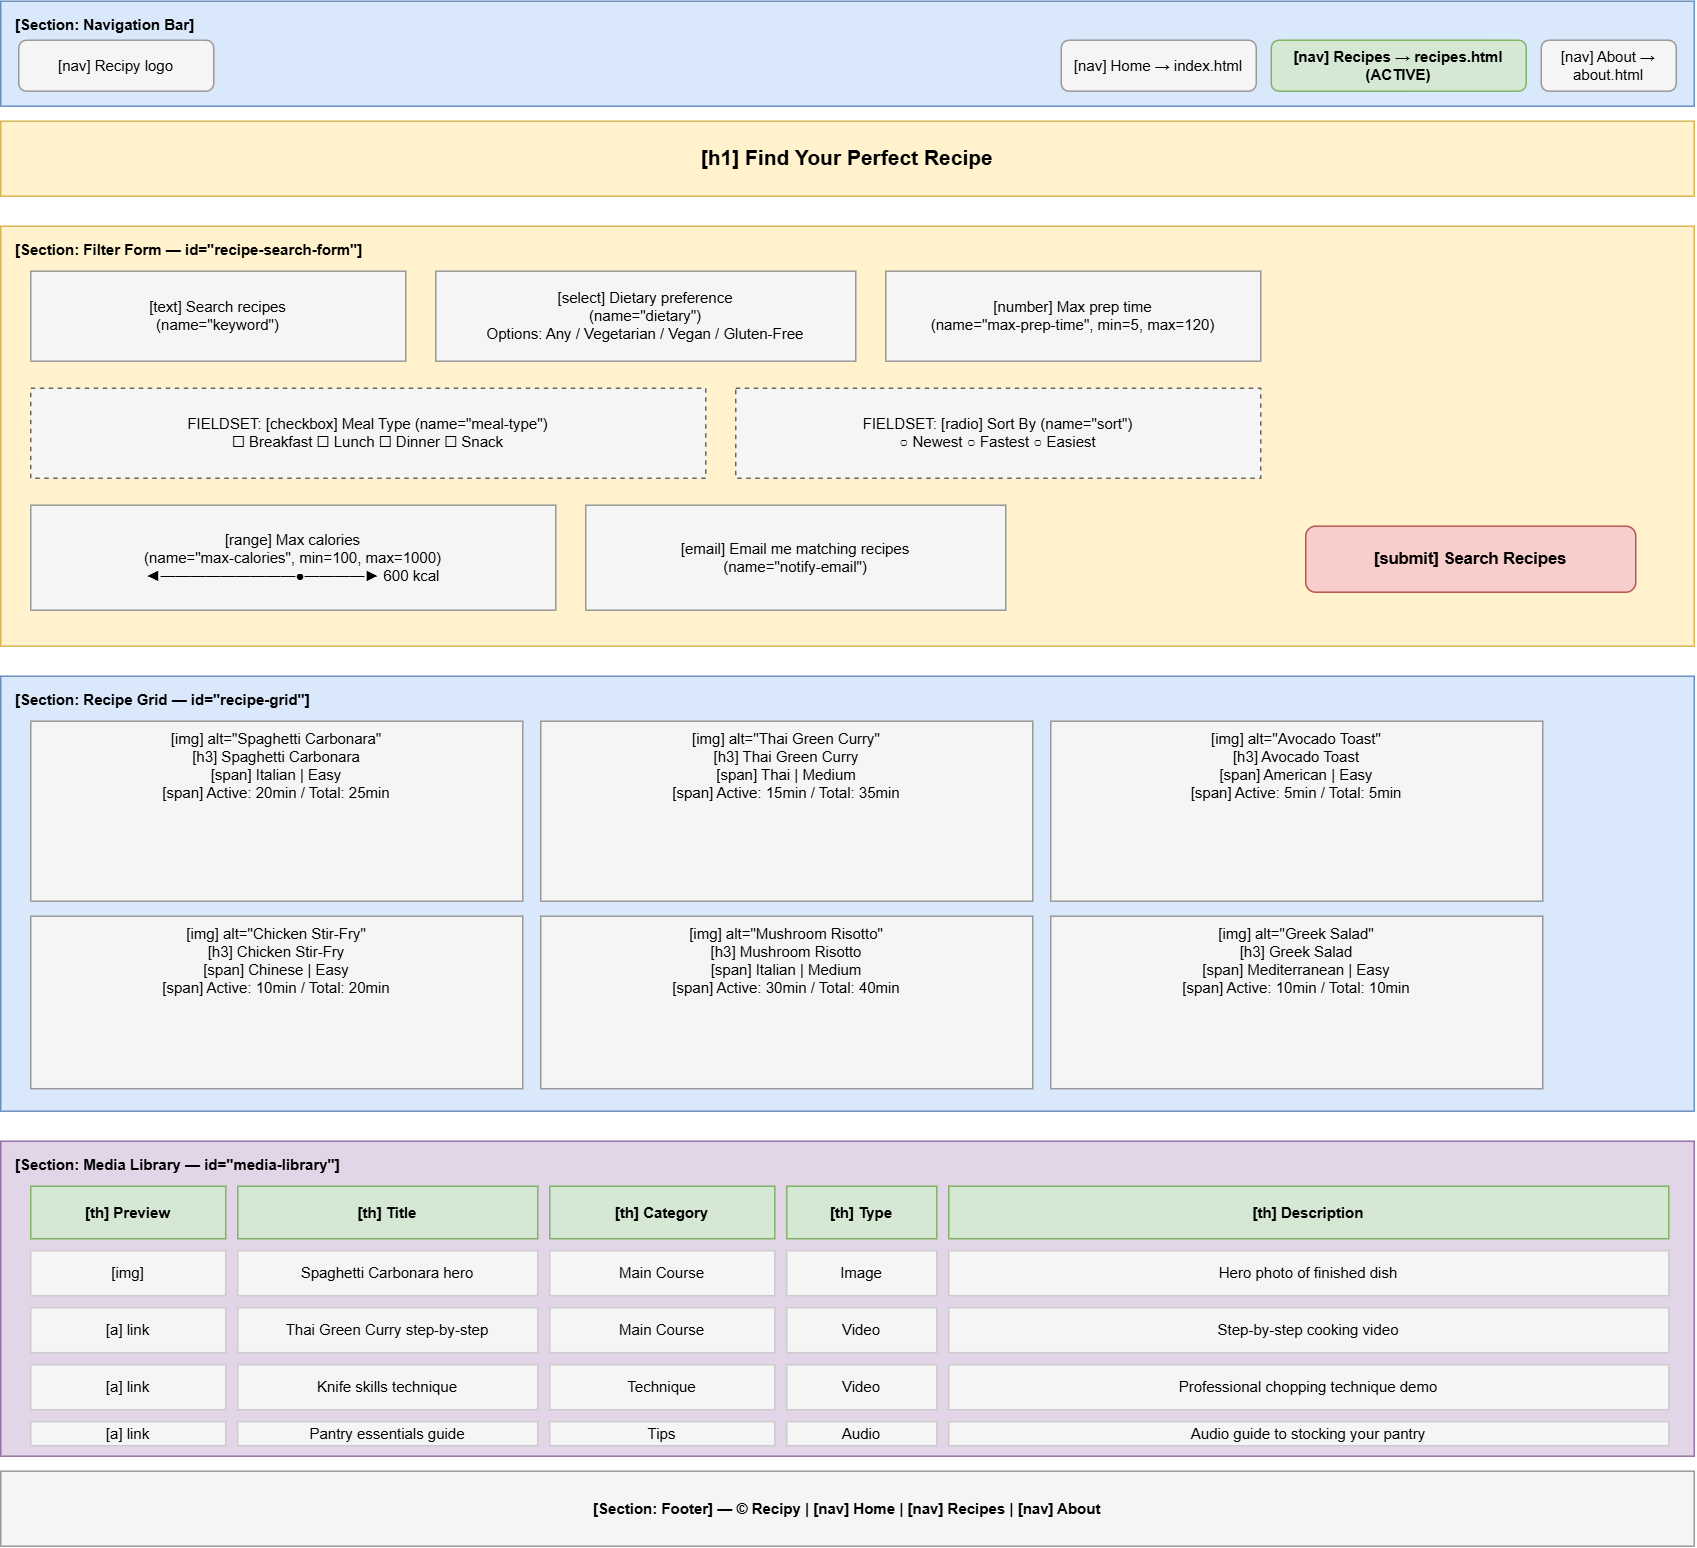

The diagram above was exported from draw.io. Its source (the exported page's mxGraphModel, read from the mxfile embedded in the PNG):
<mxGraphModel dx="1471" dy="1080" grid="1" gridSize="10" guides="1" tooltips="1" connect="1" arrows="1" fold="1" page="1" pageScale="1" pageWidth="1169" pageHeight="1100" math="0" shadow="0">
  <root>
    <mxCell id="0" />
    <mxCell id="1" parent="0" />
    <mxCell id="2" parent="1" style="rounded=0;whiteSpace=wrap;html=1;verticalAlign=top;align=left;spacingTop=4;spacingLeft=8;fontSize=10;fontStyle=1;fillColor=#dae8fc;strokeColor=#6c8ebf;" value="[Section: Navigation Bar]" vertex="1">
      <mxGeometry height="70" width="1129" x="20" y="20" as="geometry" />
    </mxCell>
    <mxCell id="3" parent="1" style="rounded=1;whiteSpace=wrap;html=1;fontSize=10;fillColor=#f5f5f5;strokeColor=#999999;" value="[nav] Recipy logo" vertex="1">
      <mxGeometry height="34" width="130" x="32" y="46" as="geometry" />
    </mxCell>
    <mxCell id="4" parent="1" style="rounded=1;whiteSpace=wrap;html=1;fontSize=10;fillColor=#f5f5f5;strokeColor=#999999;" value="[nav] Home → index.html" vertex="1">
      <mxGeometry height="34" width="130" x="727" y="46" as="geometry" />
    </mxCell>
    <mxCell id="5" parent="1" style="rounded=1;whiteSpace=wrap;html=1;fontSize=10;fillColor=#d5e8d4;strokeColor=#82b366;fontStyle=1;" value="[nav] Recipes → recipes.html (ACTIVE)" vertex="1">
      <mxGeometry height="34" width="170" x="867" y="46" as="geometry" />
    </mxCell>
    <mxCell id="6" parent="1" style="rounded=1;whiteSpace=wrap;html=1;fontSize=10;fillColor=#f5f5f5;strokeColor=#999999;" value="[nav] About → about.html" vertex="1">
      <mxGeometry height="34" width="90" x="1047" y="46" as="geometry" />
    </mxCell>
    <mxCell id="7" parent="1" style="rounded=0;whiteSpace=wrap;html=1;fontSize=14;fontStyle=1;fillColor=#fff2cc;strokeColor=#d6b656;" value="[h1] Find Your Perfect Recipe" vertex="1">
      <mxGeometry height="50" width="1129" x="20" y="100" as="geometry" />
    </mxCell>
    <mxCell id="8" parent="1" style="rounded=0;whiteSpace=wrap;html=1;verticalAlign=top;align=left;spacingTop=4;spacingLeft=8;fontSize=10;fontStyle=1;fillColor=#fff2cc;strokeColor=#d6b656;" value="[Section: Filter Form — id=&quot;recipe-search-form&quot;]" vertex="1">
      <mxGeometry height="280" width="1129" x="20" y="170" as="geometry" />
    </mxCell>
    <mxCell id="9" parent="1" style="rounded=0;whiteSpace=wrap;html=1;fontSize=10;fillColor=#f5f5f5;strokeColor=#999999;" value="[text] Search recipes&#10;(name=&quot;keyword&quot;)" vertex="1">
      <mxGeometry height="60" width="250" x="40" y="200" as="geometry" />
    </mxCell>
    <mxCell id="10" parent="1" style="rounded=0;whiteSpace=wrap;html=1;fontSize=10;fillColor=#f5f5f5;strokeColor=#999999;" value="[select] Dietary preference&#10;(name=&quot;dietary&quot;)&#10;Options: Any / Vegetarian / Vegan / Gluten-Free" vertex="1">
      <mxGeometry height="60" width="280" x="310" y="200" as="geometry" />
    </mxCell>
    <mxCell id="11" parent="1" style="rounded=0;whiteSpace=wrap;html=1;fontSize=10;fillColor=#f5f5f5;strokeColor=#999999;" value="[number] Max prep time&#10;(name=&quot;max-prep-time&quot;, min=5, max=120)" vertex="1">
      <mxGeometry height="60" width="250" x="610" y="200" as="geometry" />
    </mxCell>
    <mxCell id="12" parent="1" style="rounded=0;whiteSpace=wrap;html=1;fontSize=10;fillColor=#f5f5f5;strokeColor=#666666;dashed=1;" value="FIELDSET: [checkbox] Meal Type (name=&quot;meal-type&quot;)&#10;☐ Breakfast  ☐ Lunch  ☐ Dinner  ☐ Snack" vertex="1">
      <mxGeometry height="60" width="450" x="40" y="278" as="geometry" />
    </mxCell>
    <mxCell id="13" parent="1" style="rounded=0;whiteSpace=wrap;html=1;fontSize=10;fillColor=#f5f5f5;strokeColor=#666666;dashed=1;" value="FIELDSET: [radio] Sort By (name=&quot;sort&quot;)&#10;○ Newest  ○ Fastest  ○ Easiest" vertex="1">
      <mxGeometry height="60" width="350" x="510" y="278" as="geometry" />
    </mxCell>
    <mxCell id="14" parent="1" style="rounded=0;whiteSpace=wrap;html=1;fontSize=10;fillColor=#f5f5f5;strokeColor=#999999;" value="[range] Max calories&#10;(name=&quot;max-calories&quot;, min=100, max=1000)&#10;◄━━━━━━━━━●━━━━► 600 kcal" vertex="1">
      <mxGeometry height="70" width="350" x="40" y="356" as="geometry" />
    </mxCell>
    <mxCell id="15" parent="1" style="rounded=0;whiteSpace=wrap;html=1;fontSize=10;fillColor=#f5f5f5;strokeColor=#999999;" value="[email] Email me matching recipes&#10;(name=&quot;notify-email&quot;)" vertex="1">
      <mxGeometry height="70" width="280" x="410" y="356" as="geometry" />
    </mxCell>
    <mxCell id="16" parent="1" style="rounded=1;whiteSpace=wrap;html=1;fontSize=11;fontStyle=1;fillColor=#f8cecc;strokeColor=#b85450;" value="[submit] Search Recipes" vertex="1">
      <mxGeometry height="44" width="220" x="890" y="370" as="geometry" />
    </mxCell>
    <mxCell id="17" parent="1" style="rounded=0;whiteSpace=wrap;html=1;verticalAlign=top;align=left;spacingTop=4;spacingLeft=8;fontSize=10;fontStyle=1;fillColor=#dae8fc;strokeColor=#6c8ebf;" value="[Section: Recipe Grid — id=&quot;recipe-grid&quot;]" vertex="1">
      <mxGeometry height="290" width="1129" x="20" y="470" as="geometry" />
    </mxCell>
    <mxCell id="18" parent="1" style="rounded=0;whiteSpace=wrap;html=1;fontSize=10;fillColor=#f5f5f5;strokeColor=#999999;verticalAlign=top;" value="[img] alt=&quot;Spaghetti Carbonara&quot;&#10;[h3] Spaghetti Carbonara&#10;[span] Italian | Easy&#10;[span] Active: 20min / Total: 25min" vertex="1">
      <mxGeometry height="120" width="328" x="40" y="500" as="geometry" />
    </mxCell>
    <mxCell id="19" parent="1" style="rounded=0;whiteSpace=wrap;html=1;fontSize=10;fillColor=#f5f5f5;strokeColor=#999999;verticalAlign=top;" value="[img] alt=&quot;Thai Green Curry&quot;&#10;[h3] Thai Green Curry&#10;[span] Thai | Medium&#10;[span] Active: 15min / Total: 35min" vertex="1">
      <mxGeometry height="120" width="328" x="380" y="500" as="geometry" />
    </mxCell>
    <mxCell id="20" parent="1" style="rounded=0;whiteSpace=wrap;html=1;fontSize=10;fillColor=#f5f5f5;strokeColor=#999999;verticalAlign=top;" value="[img] alt=&quot;Avocado Toast&quot;&#10;[h3] Avocado Toast&#10;[span] American | Easy&#10;[span] Active: 5min / Total: 5min" vertex="1">
      <mxGeometry height="120" width="328" x="720" y="500" as="geometry" />
    </mxCell>
    <mxCell id="21" parent="1" style="rounded=0;whiteSpace=wrap;html=1;fontSize=10;fillColor=#f5f5f5;strokeColor=#999999;verticalAlign=top;" value="[img] alt=&quot;Chicken Stir-Fry&quot;&#10;[h3] Chicken Stir-Fry&#10;[span] Chinese | Easy&#10;[span] Active: 10min / Total: 20min" vertex="1">
      <mxGeometry height="115" width="328" x="40" y="630" as="geometry" />
    </mxCell>
    <mxCell id="22" parent="1" style="rounded=0;whiteSpace=wrap;html=1;fontSize=10;fillColor=#f5f5f5;strokeColor=#999999;verticalAlign=top;" value="[img] alt=&quot;Mushroom Risotto&quot;&#10;[h3] Mushroom Risotto&#10;[span] Italian | Medium&#10;[span] Active: 30min / Total: 40min" vertex="1">
      <mxGeometry height="115" width="328" x="380" y="630" as="geometry" />
    </mxCell>
    <mxCell id="23" parent="1" style="rounded=0;whiteSpace=wrap;html=1;fontSize=10;fillColor=#f5f5f5;strokeColor=#999999;verticalAlign=top;" value="[img] alt=&quot;Greek Salad&quot;&#10;[h3] Greek Salad&#10;[span] Mediterranean | Easy&#10;[span] Active: 10min / Total: 10min" vertex="1">
      <mxGeometry height="115" width="328" x="720" y="630" as="geometry" />
    </mxCell>
    <mxCell id="24" parent="1" style="rounded=0;whiteSpace=wrap;html=1;verticalAlign=top;align=left;spacingTop=4;spacingLeft=8;fontSize=10;fontStyle=1;fillColor=#e1d5e7;strokeColor=#9673a6;" value="[Section: Media Library — id=&quot;media-library&quot;]" vertex="1">
      <mxGeometry height="210" width="1129" x="20" y="780" as="geometry" />
    </mxCell>
    <mxCell id="25" parent="1" style="rounded=0;whiteSpace=wrap;html=1;fontSize=10;fontStyle=1;fillColor=#d5e8d4;strokeColor=#82b366;" value="[th] Preview" vertex="1">
      <mxGeometry height="35" width="130" x="40" y="810" as="geometry" />
    </mxCell>
    <mxCell id="26" parent="1" style="rounded=0;whiteSpace=wrap;html=1;fontSize=10;fontStyle=1;fillColor=#d5e8d4;strokeColor=#82b366;" value="[th] Title" vertex="1">
      <mxGeometry height="35" width="200" x="178" y="810" as="geometry" />
    </mxCell>
    <mxCell id="27" parent="1" style="rounded=0;whiteSpace=wrap;html=1;fontSize=10;fontStyle=1;fillColor=#d5e8d4;strokeColor=#82b366;" value="[th] Category" vertex="1">
      <mxGeometry height="35" width="150" x="386" y="810" as="geometry" />
    </mxCell>
    <mxCell id="28" parent="1" style="rounded=0;whiteSpace=wrap;html=1;fontSize=10;fontStyle=1;fillColor=#d5e8d4;strokeColor=#82b366;" value="[th] Type" vertex="1">
      <mxGeometry height="35" width="100" x="544" y="810" as="geometry" />
    </mxCell>
    <mxCell id="29" parent="1" style="rounded=0;whiteSpace=wrap;html=1;fontSize=10;fontStyle=1;fillColor=#d5e8d4;strokeColor=#82b366;" value="[th] Description" vertex="1">
      <mxGeometry height="35" width="480" x="652" y="810" as="geometry" />
    </mxCell>
    <mxCell id="30" parent="1" style="rounded=0;whiteSpace=wrap;html=1;fontSize=10;fillColor=#f5f5f5;strokeColor=#cccccc;" value="[img]" vertex="1">
      <mxGeometry height="30" width="130" x="40" y="853" as="geometry" />
    </mxCell>
    <mxCell id="31" parent="1" style="rounded=0;whiteSpace=wrap;html=1;fontSize=10;fillColor=#f5f5f5;strokeColor=#cccccc;" value="Spaghetti Carbonara hero" vertex="1">
      <mxGeometry height="30" width="200" x="178" y="853" as="geometry" />
    </mxCell>
    <mxCell id="32" parent="1" style="rounded=0;whiteSpace=wrap;html=1;fontSize=10;fillColor=#f5f5f5;strokeColor=#cccccc;" value="Main Course" vertex="1">
      <mxGeometry height="30" width="150" x="386" y="853" as="geometry" />
    </mxCell>
    <mxCell id="33" parent="1" style="rounded=0;whiteSpace=wrap;html=1;fontSize=10;fillColor=#f5f5f5;strokeColor=#cccccc;" value="Image" vertex="1">
      <mxGeometry height="30" width="100" x="544" y="853" as="geometry" />
    </mxCell>
    <mxCell id="34" parent="1" style="rounded=0;whiteSpace=wrap;html=1;fontSize=10;fillColor=#f5f5f5;strokeColor=#cccccc;" value="Hero photo of finished dish" vertex="1">
      <mxGeometry height="30" width="480" x="652" y="853" as="geometry" />
    </mxCell>
    <mxCell id="35" parent="1" style="rounded=0;whiteSpace=wrap;html=1;fontSize=10;fillColor=#f5f5f5;strokeColor=#cccccc;" value="[a] link" vertex="1">
      <mxGeometry height="30" width="130" x="40" y="891" as="geometry" />
    </mxCell>
    <mxCell id="36" parent="1" style="rounded=0;whiteSpace=wrap;html=1;fontSize=10;fillColor=#f5f5f5;strokeColor=#cccccc;" value="Thai Green Curry step-by-step" vertex="1">
      <mxGeometry height="30" width="200" x="178" y="891" as="geometry" />
    </mxCell>
    <mxCell id="37" parent="1" style="rounded=0;whiteSpace=wrap;html=1;fontSize=10;fillColor=#f5f5f5;strokeColor=#cccccc;" value="Main Course" vertex="1">
      <mxGeometry height="30" width="150" x="386" y="891" as="geometry" />
    </mxCell>
    <mxCell id="38" parent="1" style="rounded=0;whiteSpace=wrap;html=1;fontSize=10;fillColor=#f5f5f5;strokeColor=#cccccc;" value="Video" vertex="1">
      <mxGeometry height="30" width="100" x="544" y="891" as="geometry" />
    </mxCell>
    <mxCell id="39" parent="1" style="rounded=0;whiteSpace=wrap;html=1;fontSize=10;fillColor=#f5f5f5;strokeColor=#cccccc;" value="Step-by-step cooking video" vertex="1">
      <mxGeometry height="30" width="480" x="652" y="891" as="geometry" />
    </mxCell>
    <mxCell id="40" parent="1" style="rounded=0;whiteSpace=wrap;html=1;fontSize=10;fillColor=#f5f5f5;strokeColor=#cccccc;" value="[a] link" vertex="1">
      <mxGeometry height="30" width="130" x="40" y="929" as="geometry" />
    </mxCell>
    <mxCell id="41" parent="1" style="rounded=0;whiteSpace=wrap;html=1;fontSize=10;fillColor=#f5f5f5;strokeColor=#cccccc;" value="Knife skills technique" vertex="1">
      <mxGeometry height="30" width="200" x="178" y="929" as="geometry" />
    </mxCell>
    <mxCell id="42" parent="1" style="rounded=0;whiteSpace=wrap;html=1;fontSize=10;fillColor=#f5f5f5;strokeColor=#cccccc;" value="Technique" vertex="1">
      <mxGeometry height="30" width="150" x="386" y="929" as="geometry" />
    </mxCell>
    <mxCell id="43" parent="1" style="rounded=0;whiteSpace=wrap;html=1;fontSize=10;fillColor=#f5f5f5;strokeColor=#cccccc;" value="Video" vertex="1">
      <mxGeometry height="30" width="100" x="544" y="929" as="geometry" />
    </mxCell>
    <mxCell id="44" parent="1" style="rounded=0;whiteSpace=wrap;html=1;fontSize=10;fillColor=#f5f5f5;strokeColor=#cccccc;" value="Professional chopping technique demo" vertex="1">
      <mxGeometry height="30" width="480" x="652" y="929" as="geometry" />
    </mxCell>
    <mxCell id="45" parent="1" style="rounded=0;whiteSpace=wrap;html=1;fontSize=10;fillColor=#f5f5f5;strokeColor=#cccccc;" value="[a] link" vertex="1">
      <mxGeometry height="16" width="130" x="40" y="967" as="geometry" />
    </mxCell>
    <mxCell id="46" parent="1" style="rounded=0;whiteSpace=wrap;html=1;fontSize=10;fillColor=#f5f5f5;strokeColor=#cccccc;" value="Pantry essentials guide" vertex="1">
      <mxGeometry height="16" width="200" x="178" y="967" as="geometry" />
    </mxCell>
    <mxCell id="47" parent="1" style="rounded=0;whiteSpace=wrap;html=1;fontSize=10;fillColor=#f5f5f5;strokeColor=#cccccc;" value="Tips" vertex="1">
      <mxGeometry height="16" width="150" x="386" y="967" as="geometry" />
    </mxCell>
    <mxCell id="48" parent="1" style="rounded=0;whiteSpace=wrap;html=1;fontSize=10;fillColor=#f5f5f5;strokeColor=#cccccc;" value="Audio" vertex="1">
      <mxGeometry height="16" width="100" x="544" y="967" as="geometry" />
    </mxCell>
    <mxCell id="49" parent="1" style="rounded=0;whiteSpace=wrap;html=1;fontSize=10;fillColor=#f5f5f5;strokeColor=#cccccc;" value="Audio guide to stocking your pantry" vertex="1">
      <mxGeometry height="16" width="480" x="652" y="967" as="geometry" />
    </mxCell>
    <mxCell id="50" parent="1" style="rounded=0;whiteSpace=wrap;html=1;verticalAlign=middle;align=center;fontSize=10;fontStyle=1;fillColor=#f5f5f5;strokeColor=#999999;" value="[Section: Footer] — © Recipy  |  [nav] Home  |  [nav] Recipes  |  [nav] About" vertex="1">
      <mxGeometry height="50" width="1129" x="20" y="1000" as="geometry" />
    </mxCell>
  </root>
</mxGraphModel>